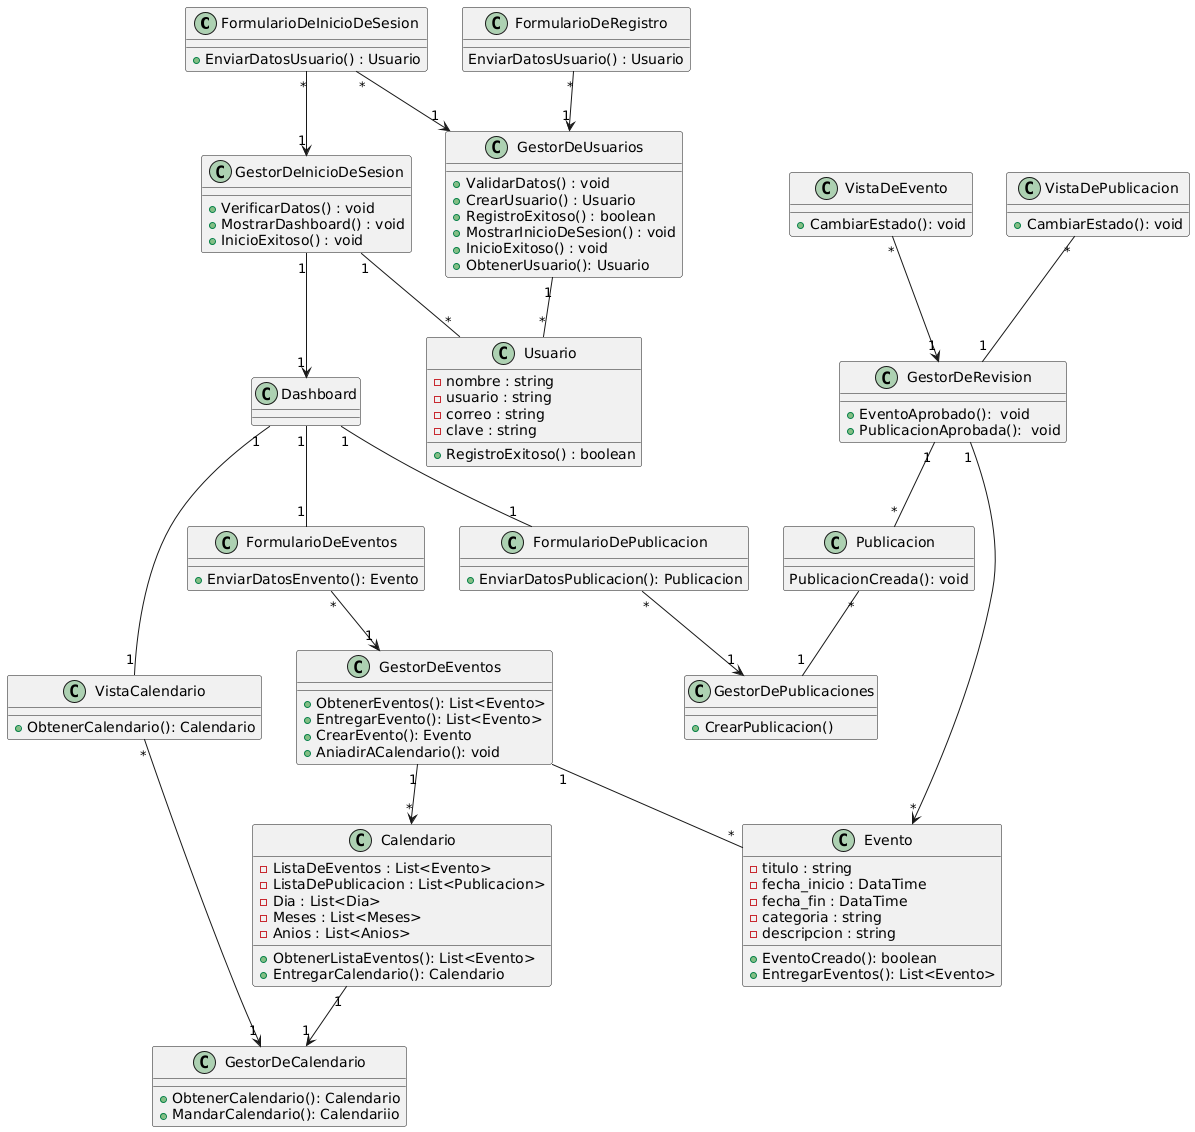

The diagram above was rendered by PlantUML. Its source (embedded in the PNG):
@startuml
class "FormularioDeInicioDeSesion" as FIS {
+ EnviarDatosUsuario() : Usuario
}
class "GestorDeInicioDeSesion" as GIS {
+ VerificarDatos() : void
+ MostrarDashboard() : void
+ InicioExitoso() : void
}

class "Dashboard" as DASH
class "Usuario" as USU{
-nombre : string
-usuario : string
-correo : string
-clave : string

+ RegistroExitoso() : boolean
}

class "FormularioDeRegistro" as FDR {
EnviarDatosUsuario() : Usuario
}

class "GestorDeUsuarios" as GDU {
+ ValidarDatos() : void
+ CrearUsuario() : Usuario
+ RegistroExitoso() : boolean
+ MostrarInicioDeSesion() : void
+ InicioExitoso() : void
+ObtenerUsuario(): Usuario
}

class "VistaCalendario" as VC {
+ObtenerCalendario(): Calendario
}

class "GestorDeCalendario" as GDC {
+ObtenerCalendario(): Calendario
+MandarCalendario(): Calendariio
}
class "GestorDeEventos" as GDE {
+ObtenerEventos(): List<Evento>
+EntregarEvento(): List<Evento>
}


class "Calendario" as C {
-ListaDeEventos : List<Evento> 
-ListaDePublicacion : List<Publicacion> 
-Dia : List<Dia> 
-Meses : List<Meses> 
-Anios : List<Anios>
+ObtenerListaEventos(): List<Evento>
+EntregarCalendario(): Calendario
}

class "Evento" as E{
-titulo : string
-fecha_inicio : DataTime
-fecha_fin : DataTime
-categoria : string
-descripcion : string
+EventoCreado(): boolean
+EntregarEventos(): List<Evento>
}

class "FormularioDeEventos" as FDE {
+EnviarDatosEnvento(): Evento
}
class "GestorDeEventos" as GDE {
+CrearEvento(): Evento
+AniadirACalendario(): void

}

class "FormularioDePublicacion" as FDP {
+ EnviarDatosPublicacion(): Publicacion
}
class "GestorDePublicaciones" as GDP {
+ CrearPublicacion()
}
class "Publicacion" as P {
PublicacionCreada(): void
}


class "VistaDeEvento" as VDE{
+CambiarEstado(): void
}

class "VistaDePublicacion" as VDP{
+CambiarEstado(): void
}


class "GestorDeRevision" as GDR{
+EventoAprobado():  void
+PublicacionAprobada():  void
}


GDU "1" -- "*" USU
FDR "*" --> "1" GDU


FIS "*" --> "1" GIS
GIS "1" -- "*" USU
GIS "1" --> "1" DASH
FIS "*" --> "1" GDU

FDE "*" --> "1" GDE
GDE "1" -- "*" E
GDE "1" --> "*" C
C "1" --> "1" GDC

FDP "*" --> "1" GDP
P "*" -- "1" GDP

VC "*" --> "1" GDC


GDR "1" -- "*" P
GDR "1" --> "*" E

VDE "*" --> "1" GDR
VDP "*" -- "1" GDR

DASH "1" -- "1" FDP
DASH "1" -- "1" FDE
DASH "1" -- "1" VC
@enduml